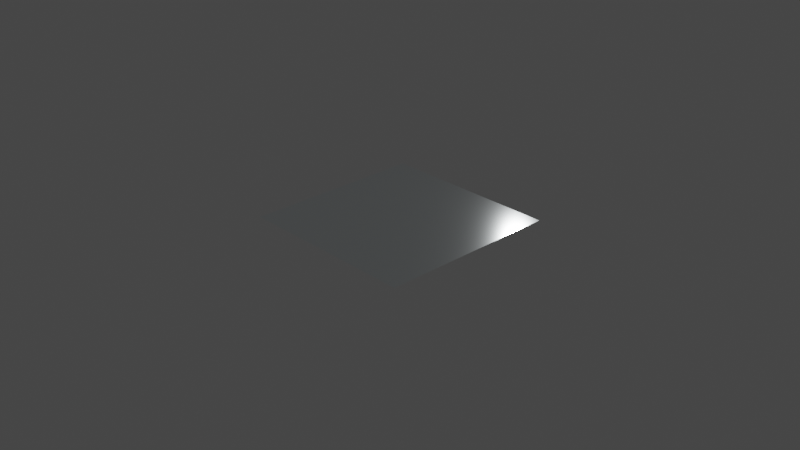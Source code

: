 # Source: chrome.blend  (saved by Blender 4.0.36; exported with 4.5.12 LTS)
import bpy
from mathutils import Matrix  # noqa: F401  (used for matrix-valued properties, if any)

bpy.ops.wm.read_factory_settings(use_empty=True)
scene = bpy.context.scene
scene.name = 'Scene'

# ---- collections
col_collection = bpy.data.collections.new('Collection'); scene.collection.children.link(col_collection)

# ---- materials (node trees are filled in below, after node groups)
mat_chrome_01 = bpy.data.materials.new('chrome_01')

# ---- node groups
ng_coord_detect = bpy.data.node_groups.new('COORD DETECT', 'ShaderNodeTree')
_s = ng_coord_detect.interface.new_socket(name='Vector', in_out='OUTPUT', socket_type='NodeSocketVector')
_s = ng_coord_detect.interface.new_socket(name='IF THEN USE', in_out='INPUT', socket_type='NodeSocketVector')
_s.min_value = -1e+04
_s.max_value = 1e+04
_s.hide_value = True
_s = ng_coord_detect.interface.new_socket(name='USING', in_out='INPUT', socket_type='NodeSocketVector')
_N = ng_coord_detect.nodes; _L = ng_coord_detect.links
n0 = _N.new('ShaderNodeVectorMath'); n0.name = 'Vector Math'; n0.location = (-200, 112)
n0.operation = 'LENGTH'
n1 = _N.new('NodeGroupOutput'); n1.name = 'Group Output'; n1.location = (455, -2)
n2 = _N.new('NodeGroupInput'); n2.name = 'Group Input'; n2.location = (-468, -2)
n3 = _N.new('NodeReroute'); n3.name = 'Reroute.002'; n3.location = (-268, -117)
n3.width = 16
n3.socket_idname = 'NodeSocketVector'
n4 = _N.new('ShaderNodeMath'); n4.name = 'Math.003'; n4.location = (-30, 114)
n4.operation = 'GREATER_THAN'
n4.inputs[1].default_value = 0.0
n5 = _N.new('ShaderNodeMix'); n5.name = 'Mix'; n5.location = (220, 60)
n5.data_type = 'RGBA'
_L.new(n2.outputs[0], n3.inputs[0])
_L.new(n3.outputs[0], n0.inputs[0])
_L.new(n0.outputs[1], n4.inputs[0])
_L.new(n2.outputs[1], n5.inputs[6])
_L.new(n3.outputs[0], n5.inputs[7])
_L.new(n4.outputs[0], n5.inputs[0])
_L.new(n5.outputs[2], n1.inputs[0])
n1.is_active_output = True
ng_normal_bake_001 = bpy.data.node_groups.new('normal_bake.001', 'ShaderNodeTree')
_s = ng_normal_bake_001.interface.new_socket(name='Vector', in_out='OUTPUT', socket_type='NodeSocketVector')
_s = ng_normal_bake_001.interface.new_socket(name='Color', in_out='INPUT', socket_type='NodeSocketVector')
_s.hide_value = True
_N = ng_normal_bake_001.nodes; _L = ng_normal_bake_001.links
n0 = _N.new('ShaderNodeVectorMath'); n0.name = 'Vector Math.001'; n0.location = (-4, -55)
n0.operation = 'DOT_PRODUCT'
n1 = _N.new('ShaderNodeVectorMath'); n1.name = 'Vector Math.005'; n1.location = (-264, -55)
n1.operation = 'CROSS_PRODUCT'
n2 = _N.new('ShaderNodeVectorMath'); n2.name = 'Vector Math.002'; n2.location = (-1, -219)
n2.operation = 'DOT_PRODUCT'
n3 = _N.new('NodeReroute'); n3.name = 'Reroute'; n3.location = (-85, 62)
n3.width = 16
n3.socket_idname = 'NodeSocketVector'
n4 = _N.new('ShaderNodeVectorMath'); n4.name = 'Vector Math'; n4.location = (2, 98)
n4.operation = 'DOT_PRODUCT'
n5 = _N.new('ShaderNodeCombineXYZ'); n5.name = 'Combine XYZ'; n5.location = (198, 2)
n6 = _N.new('ShaderNodeNewGeometry'); n6.name = 'Geometry'; n6.location = (-577, -273)
n7 = _N.new('ShaderNodeTangent'); n7.name = 'Tangent'; n7.location = (-579, 25)
n7.width = 232
n7.direction_type = 'UV_MAP'
n8 = _N.new('NodeGroupOutput'); n8.name = 'Group Output'; n8.location = (757, 49)
n9 = _N.new('NodeGroupInput'); n9.name = 'Group Input'; n9.location = (-552, 105)
n10 = _N.new('ShaderNodeVectorMath'); n10.name = 'Vector Math.004'; n10.location = (398, -39)
n10.hide = True
n10.inputs[1].default_value = (0.5, 0.5, 0.5)
n11 = _N.new('ShaderNodeVectorMath'); n11.name = 'Vector Math.003'; n11.location = (398, -4)
n11.hide = True
n11.operation = 'SCALE'
n11.inputs[3].default_value = 0.5
n12 = _N.new('ShaderNodeMath'); n12.name = 'sanctus_correct_normal_y'; n12.location = (0, 0)
n12.label = 'sanctus_correct_normal_y'
n12.operation = 'MULTIPLY'
n12.inputs[1].default_value = -1.0
_L.new(n4.outputs[1], n5.inputs[0])
_L.new(n2.outputs[1], n5.inputs[2])
_L.new(n3.outputs[0], n4.inputs[0])
_L.new(n3.outputs[0], n0.inputs[0])
_L.new(n3.outputs[0], n2.inputs[0])
_L.new(n7.outputs[0], n1.inputs[0])
_L.new(n6.outputs[1], n1.inputs[1])
_L.new(n7.outputs[0], n4.inputs[1])
_L.new(n1.outputs[0], n0.inputs[1])
_L.new(n6.outputs[1], n2.inputs[1])
_L.new(n9.outputs[0], n3.inputs[0])
_L.new(n5.outputs[0], n11.inputs[0])
_L.new(n10.outputs[0], n8.inputs[0])
_L.new(n11.outputs[0], n10.inputs[0])
_L.new(n0.outputs[1], n12.inputs[0])
_L.new(n12.outputs[0], n5.inputs[1])
n8.is_active_output = True
ng_clouds_texture = bpy.data.node_groups.new('clouds_texture', 'ShaderNodeTree')
_s = ng_clouds_texture.interface.new_socket(name='Texture 01', in_out='OUTPUT', socket_type='NodeSocketFloat')
_s = ng_clouds_texture.interface.new_socket(name='Texture 02', in_out='OUTPUT', socket_type='NodeSocketFloat')
_s.min_value = 0.0
_s.max_value = 1.0
_s = ng_clouds_texture.interface.new_socket(name='Constant', in_out='OUTPUT', socket_type='NodeSocketFloat')
_s.min_value = 0.0
_s.max_value = 0.0
_s = ng_clouds_texture.interface.new_socket(name='RGB Noise', in_out='OUTPUT', socket_type='NodeSocketColor')
_s = ng_clouds_texture.interface.new_socket(name='Vector', in_out='INPUT', socket_type='NodeSocketVector')
_s.min_value = -1e+04
_s.max_value = 1e+04
_s.hide_value = True
_s = ng_clouds_texture.interface.new_socket(name='Scale', in_out='INPUT', socket_type='NodeSocketFloat')
_s.default_value = 0.5
_s.min_value = -1e+04
_s.max_value = 1e+04
_s = ng_clouds_texture.interface.new_socket(name='Mix 1', in_out='INPUT', socket_type='NodeSocketFloat')
_s.subtype = 'FACTOR'
_s.default_value = 1.0
_s.min_value = 0.0
_s.max_value = 1.0
_s = ng_clouds_texture.interface.new_socket(name='Mix 2', in_out='INPUT', socket_type='NodeSocketFloat')
_s.subtype = 'FACTOR'
_s.default_value = 0.45
_s.min_value = 0.0
_s.max_value = 1.0
_s = ng_clouds_texture.interface.new_socket(name='Distortion', in_out='INPUT', socket_type='NodeSocketFloat')
_s.min_value = 0.0
_s.max_value = 1.0
_s = ng_clouds_texture.interface.new_socket(name='Distortion', in_out='INPUT', socket_type='NodeSocketFloat')
_s.min_value = 0.0
_s.max_value = 1.0
_s = ng_clouds_texture.interface.new_socket(name='Detail', in_out='INPUT', socket_type='NodeSocketFloat')
_s.default_value = 9.0
_s.min_value = 0.0
_s.max_value = 16.0
_s = ng_clouds_texture.interface.new_socket(name='Detail', in_out='INPUT', socket_type='NodeSocketFloat')
_s.default_value = 0.9
_s.min_value = 0.0
_s.max_value = 16.0
_s = ng_clouds_texture.interface.new_socket(name='Noise Seed', in_out='INPUT', socket_type='NodeSocketFloat')
_s = ng_clouds_texture.interface.new_socket(name='Constant Seed', in_out='INPUT', socket_type='NodeSocketFloat')
_s.default_value = -9.5
_s.min_value = -1e+04
_s.max_value = 1e+04
_s = ng_clouds_texture.interface.new_socket(name='Contrast', in_out='INPUT', socket_type='NodeSocketFloat')
_s.default_value = 0.2
_s.min_value = 0.0
_N = ng_clouds_texture.nodes; _L = ng_clouds_texture.links
n0 = _N.new('ShaderNodeVectorMath'); n0.name = 'Vector Math'; n0.location = (-470, 37)
n0.operation = 'SCALE'
n1 = _N.new('ShaderNodeVectorMath'); n1.name = 'Vector Math.001'; n1.location = (-858, 207)
n1.operation = 'LENGTH'
n2 = _N.new('ShaderNodeMath'); n2.name = 'Math'; n2.location = (-688, 185)
n2.hide = True
n2.operation = 'GREATER_THAN'
n2.inputs[1].default_value = 0.0
n2.inputs[2].default_value = 0.0
n3 = _N.new('ShaderNodeTexCoord'); n3.name = 'Texture Coordinate'; n3.location = (-882, 16)
n3.hide = True
n4 = _N.new('ShaderNodeMapRange'); n4.name = 'Map Range.003'; n4.location = (-466, -252)
n4.hide = True
n4.inputs[4].default_value = 0.2
n5 = _N.new('ShaderNodeTexWhiteNoise'); n5.name = 'White Noise Texture'; n5.location = (303, -171)
n5.noise_dimensions = '4D'
n6 = _N.new('ShaderNodeTexNoise'); n6.name = 'Noise Texture.001'; n6.location = (-267, 52)
n6.noise_dimensions = '4D'
n6.inputs[2].default_value = 0.89
n7 = _N.new('ShaderNodeTexNoise'); n7.name = 'Noise Texture'; n7.location = (-95, -27)
n7.inputs[2].default_value = 3.39
n8 = _N.new('ShaderNodeMapRange'); n8.name = 'Map Range.001'; n8.location = (-475, -117)
n8.hide = True
n8.inputs[3].default_value = 0.78
n9 = _N.new('ShaderNodeMix'); n9.name = 'Mix'; n9.location = (-689, 133)
n9.data_type = 'RGBA'
n10 = _N.new('NodeGroupOutput'); n10.name = 'Group Output'; n10.location = (903, -17)
n11 = _N.new('ShaderNodeBrightContrast'); n11.name = 'Bright/Contrast'; n11.location = (463, 204)
n12 = _N.new('ShaderNodeBrightContrast'); n12.name = 'Bright/Contrast.001'; n12.location = (458, 69)
n13 = _N.new('ShaderNodeClamp'); n13.name = 'Clamp.001'; n13.location = (655, 8)
n13.hide = True
n14 = _N.new('ShaderNodeClamp'); n14.name = 'Clamp'; n14.location = (657, 165)
n14.hide = True
n15 = _N.new('NodeReroute'); n15.name = 'Reroute'; n15.location = (222, 151)
n15.width = 16
n15.socket_idname = 'NodeSocketFloat'
n16 = _N.new('NodeGroupInput'); n16.name = 'Group Input'; n16.location = (-1150, -96)
n17 = _N.new('ShaderNodeTexVoronoi'); n17.name = 'Voronoi Texture'; n17.location = (92, -86)
n17.inputs[2].default_value = 7.38
n17.inputs[7].default_value = 0.73
n18 = _N.new('ShaderNodeMapRange'); n18.name = 'Map Range.002'; n18.location = (-500, -171)
n18.hide = True
n18.inputs[3].default_value = 0.3
n18.inputs[4].default_value = 0.8
n19 = _N.new('ShaderNodeClamp'); n19.name = 'Clamp.002'; n19.location = (-267, -248)
n19.hide = True
n20 = _N.new('ShaderNodeClamp'); n20.name = 'Clamp.003'; n20.location = (-95, -327)
n20.hide = True
_L.new(n13.outputs[0], n10.inputs[1])
_L.new(n7.outputs[1], n17.inputs[0])
_L.new(n6.outputs[1], n7.inputs[0])
_L.new(n17.outputs[1], n5.inputs[0])
_L.new(n0.outputs[0], n6.inputs[0])
_L.new(n16.outputs[1], n0.inputs[3])
_L.new(n16.outputs[2], n8.inputs[0])
_L.new(n16.outputs[5], n7.inputs[8])
_L.new(n16.outputs[4], n4.inputs[0])
_L.new(n4.outputs[0], n6.inputs[8])
_L.new(n5.outputs[0], n10.inputs[2])
_L.new(n16.outputs[0], n1.inputs[0])
_L.new(n1.outputs[1], n2.inputs[0])
_L.new(n16.outputs[0], n9.inputs[7])
_L.new(n9.outputs[2], n0.inputs[0])
_L.new(n16.outputs[6], n6.inputs[3])
_L.new(n16.outputs[7], n7.inputs[3])
_L.new(n16.outputs[9], n5.inputs[1])
_L.new(n3.outputs[3], n9.inputs[6])
_L.new(n7.outputs[1], n10.inputs[3])
_L.new(n14.outputs[0], n10.inputs[0])
_L.new(n16.outputs[3], n18.inputs[0])
_L.new(n2.outputs[0], n9.inputs[0])
_L.new(n16.outputs[8], n6.inputs[1])
_L.new(n7.outputs[0], n11.inputs[0])
_L.new(n17.outputs[0], n12.inputs[0])
_L.new(n15.outputs[0], n11.inputs[2])
_L.new(n15.outputs[0], n12.inputs[2])
_L.new(n11.outputs[0], n14.inputs[0])
_L.new(n12.outputs[0], n13.inputs[0])
_L.new(n16.outputs[10], n15.inputs[0])
_L.new(n8.outputs[0], n19.inputs[0])
_L.new(n19.outputs[0], n6.inputs[4])
_L.new(n18.outputs[0], n20.inputs[0])
_L.new(n20.outputs[0], n7.inputs[4])
n10.is_active_output = True
ng_chrome = bpy.data.node_groups.new('chrome', 'ShaderNodeTree')
_s = ng_chrome.interface.new_socket(name='BSDF', in_out='OUTPUT', socket_type='NodeSocketShader')
_s = ng_chrome.interface.new_socket(name='Color Bake', in_out='OUTPUT', socket_type='NodeSocketColor')
_s.default_value = (0.9333, 0.9873, 1.0, 1.0)
_s = ng_chrome.interface.new_socket(name='Metallic Bake', in_out='OUTPUT', socket_type='NodeSocketFloat')
_s.default_value = 1.0
_s = ng_chrome.interface.new_socket(name='Roughness Bake', in_out='OUTPUT', socket_type='NodeSocketFloat')
_s = ng_chrome.interface.new_socket(name='Normal Bake', in_out='OUTPUT', socket_type='NodeSocketVector')
_s = ng_chrome.interface.new_socket(name='Base Color', in_out='INPUT', socket_type='NodeSocketColor')
_s.default_value = (0.2352, 0.2482, 0.2513, 1.0)
_s = ng_chrome.interface.new_socket(name='Roughness', in_out='INPUT', socket_type='NodeSocketFloat')
_s.subtype = 'FACTOR'
_s.default_value = 1.0
_s.min_value = 0.0
_s.max_value = 1.0
_s = ng_chrome.interface.new_socket(name='Roughness Variation', in_out='INPUT', socket_type='NodeSocketFloat')
_s.subtype = 'FACTOR'
_s.min_value = 0.0
_s.max_value = 1.0
_s = ng_chrome.interface.new_socket(name='Scale', in_out='INPUT', socket_type='NodeSocketFloat')
_s.default_value = 1.0
_s.min_value = -1e+04
_s.max_value = 1e+04
_s = ng_chrome.interface.new_socket(name='Seed', in_out='INPUT', socket_type='NodeSocketFloat')
_s = ng_chrome.interface.new_socket(name='Bump', in_out='INPUT', socket_type='NodeSocketFloat')
_s.min_value = -1e+04
_s.max_value = 1e+04
_s = ng_chrome.interface.new_socket(name='vector', in_out='INPUT', socket_type='NodeSocketVector')
_s.min_value = -1e+04
_s.max_value = 1e+04
_s.hide_value = True
_N = ng_chrome.nodes; _L = ng_chrome.links
n0 = _N.new('ShaderNodeGroup'); n0.name = 'Group.001'; n0.location = (-594, 215)
n0.node_tree = ng_coord_detect
n1 = _N.new('ShaderNodeMix'); n1.name = 'Mix.001'; n1.location = (185, 27)
n1.hide = True
n1.inputs[2].default_value = 0.1
n1.inputs[3].default_value = 0.2
n2 = _N.new('NodeGroupOutput'); n2.name = 'Group Output'; n2.location = (960, 201)
n3 = _N.new('NodeReroute'); n3.name = 'Reroute'; n3.location = (-372, 160)
n3.width = 16
n3.socket_idname = 'NodeSocketVector'
n4 = _N.new('ShaderNodeMath'); n4.name = 'Math'; n4.location = (-258, -322)
n4.operation = 'MULTIPLY'
n4.inputs[1].default_value = 0.01
n5 = _N.new('ShaderNodeMath'); n5.name = 'Math.002'; n5.location = (98, -331)
n5.operation = 'MULTIPLY'
n6 = _N.new('ShaderNodeMath'); n6.name = 'Math.001'; n6.location = (-80, -330)
n6.operation = 'MULTIPLY'
n7 = _N.new('ShaderNodeMath'); n7.name = 'Math.003'; n7.location = (-263, -498)
n7.operation = 'DIVIDE'
n7.inputs[0].default_value = 1.0
n8 = _N.new('ShaderNodeBump'); n8.name = 'Bump'; n8.location = (289, -254)
n8.inputs[1].default_value = 1.0
n8.inputs[2].default_value = 1.0
n9 = _N.new('ShaderNodeTexCoord'); n9.name = 'Texture Coordinate.001'; n9.location = (-599, 87)
n9.hide = True
n10 = _N.new('ShaderNodeValue'); n10.name = 'Value'; n10.location = (351, -94)
n10.outputs[0].default_value = 1.0
n11 = _N.new('NodeGroupInput'); n11.name = 'Group Input'; n11.location = (-820, 50)
n12 = _N.new('ShaderNodeGroup'); n12.name = 'Group.002'; n12.location = (703, -230)
n12.node_tree = ng_normal_bake_001
n13 = _N.new('ShaderNodeTexNoise'); n13.name = 'Noise Texture'; n13.location = (-257, -269)
n13.hide = True
n13.inputs[2].default_value = 5.8
n14 = _N.new('ShaderNodeBsdfPrincipled'); n14.name = 'Principled BSDF'; n14.location = (610, 174)
n14.inputs[3].default_value = 1.45
n15 = _N.new('ShaderNodeGroup'); n15.name = 'Group'; n15.location = (-246, 155)
n15.node_tree = ng_clouds_texture
n15.inputs[1].default_value = 0.07
n15.inputs[2].default_value = 0.0
n15.inputs[3].default_value = 0.45
n15.inputs[4].default_value = 0.0
n15.inputs[5].default_value = 0.0
n15.inputs[6].default_value = 11.2
n15.inputs[7].default_value = 0.9
n15.inputs[9].default_value = -9.5
n15.inputs[10].default_value = 0.2
n16 = _N.new('ShaderNodeMix'); n16.name = 'Mix'; n16.location = (186, -26)
n17 = _N.new('ShaderNodeMix'); n17.name = 'Mix.002'; n17.location = (388, 102)
n18 = _N.new('ShaderNodeMapRange'); n18.name = 'Map Range.001'; n18.location = (-12, -129)
n18.hide = True
n18.inputs[4].default_value = 0.2
n19 = _N.new('ShaderNodeMapRange'); n19.name = 'Map Range'; n19.location = (0, -206)
n19.hide = True
n19.inputs[4].default_value = 0.4
_L.new(n3.outputs[0], n15.inputs[0])
_L.new(n9.outputs[3], n0.inputs[1])
_L.new(n15.outputs[1], n19.inputs[0])
_L.new(n19.outputs[0], n16.inputs[3])
_L.new(n17.outputs[0], n14.inputs[2])
_L.new(n16.outputs[0], n17.inputs[3])
_L.new(n15.outputs[1], n18.inputs[0])
_L.new(n0.outputs[0], n3.inputs[0])
_L.new(n1.outputs[0], n17.inputs[2])
_L.new(n18.outputs[0], n16.inputs[2])
_L.new(n11.outputs[6], n0.inputs[0])
_L.new(n14.outputs[0], n2.inputs[0])
_L.new(n11.outputs[1], n1.inputs[0])
_L.new(n11.outputs[1], n16.inputs[0])
_L.new(n11.outputs[2], n17.inputs[0])
_L.new(n11.outputs[0], n14.inputs[0])
_L.new(n10.outputs[0], n14.inputs[1])
_L.new(n5.outputs[0], n8.inputs[3])
_L.new(n8.outputs[0], n14.inputs[5])
_L.new(n13.outputs[0], n4.inputs[0])
_L.new(n3.outputs[0], n13.inputs[0])
_L.new(n4.outputs[0], n6.inputs[0])
_L.new(n6.outputs[0], n5.inputs[0])
_L.new(n7.outputs[0], n6.inputs[1])
_L.new(n11.outputs[3], n7.inputs[1])
_L.new(n8.outputs[0], n12.inputs[0])
_L.new(n12.outputs[0], n2.inputs[4])
_L.new(n11.outputs[5], n5.inputs[1])
_L.new(n11.outputs[4], n15.inputs[8])
_L.new(n10.outputs[0], n2.inputs[2])
_L.new(n17.outputs[0], n2.inputs[3])
_L.new(n11.outputs[0], n2.inputs[1])
n2.is_active_output = True

# ---- material node trees
mat_chrome_01.use_nodes = True; mat_chrome_01.node_tree.nodes.clear()
_N = mat_chrome_01.node_tree.nodes; _L = mat_chrome_01.node_tree.links
n0 = _N.new('ShaderNodeOutputMaterial'); n0.name = 'Material Output'; n0.location = (300, 300)
n1 = _N.new('ShaderNodeGroup'); n1.name = 'Group.002'; n1.location = (41, 297)
n1.width = 220
n1.node_tree = ng_chrome
n1.inputs[0].default_value = (0.9333, 0.9873, 1.0, 1.0)
n1.inputs[1].default_value = 0.0
n1.inputs[2].default_value = 0.0
n1.inputs[3].default_value = 1.0
n1.inputs[4].default_value = 0.0
n1.inputs[5].default_value = 0.0
n1.inputs[6].default_value = (0.0, 0.0, 0.0)
_L.new(n1.outputs[0], n0.inputs[0])
n0.is_active_output = True

# ---- world
world_world = bpy.data.worlds.new('World'); scene.world = world_world
world_world.use_nodes = True; world_world.node_tree.nodes.clear()
_N = world_world.node_tree.nodes; _L = world_world.node_tree.links
n0 = _N.new('ShaderNodeOutputWorld'); n0.name = 'World Output'; n0.location = (300, 300)
n1 = _N.new('ShaderNodeBackground'); n1.name = 'Background'; n1.location = (10, 300)
n1.inputs[0].default_value = (0.05088, 0.05088, 0.05088, 1.0)
_L.new(n1.outputs[0], n0.inputs[0])
n0.is_active_output = True
world_world.color = (0.05088, 0.05088, 0.05088)
world_world.use_sun_shadow = False
world_world.sun_shadow_jitter_overblur = 0.0

# ---- cameras
cam_camera = bpy.data.cameras.new('Camera')
cam_camera.clip_end = 100.0
cam_camera.ortho_scale = 7.314

# ---- lights
light_light = bpy.data.lights.new('Light', 'POINT')
light_light.transmission_factor = 0.0
light_light.use_soft_falloff = False
light_light.energy = 1000.0
light_light.shadow_soft_size = 0.1
light_light.shadow_maximum_resolution = 0.006
light_light.use_absolute_resolution = True

# ---- meshes
me_plane = bpy.data.meshes.new('Plane')
me_plane.from_pydata([(-1.0, -1.0, 0.0), (1.0, -1.0, 0.0), (-1.0, 1.0, 0.0), (1.0, 1.0, 0.0)], [], [(0, 1, 3, 2)])
_uv = me_plane.uv_layers.new(name='UVMap')
_uv.uv.foreach_set('vector', [0.0, 0.0, 1.0, 0.0, 1.0, 1.0, 0.0, 1.0])
me_plane.materials.append(mat_chrome_01)
me_plane.use_remesh_fix_poles = True
me_plane.use_remesh_preserve_attributes = False
me_plane.update()

# ---- objects
ob_light = bpy.data.objects.new('Light', light_light)
ob_camera = bpy.data.objects.new('Camera', cam_camera)
ob_plane = bpy.data.objects.new('Plane', me_plane)

# ---- transforms, parenting, visibility, modifiers, constraints
ob_light.location = (0.2209, 1.583, 0.7753)
ob_light.rotation_euler = (0.6503, 0.05522, 1.866)
ob_light.lock_rotations_4d = False
ob_light.empty_display_type = 'ARROWS'
ob_light.color = (0.0, 0.0, 0.0, 0.0)
ob_light.lineart.crease_threshold = 0.0
ob_camera.location = (7.359, -6.926, 4.958)
ob_camera.rotation_euler = (1.109, 0.0, 0.8149)
ob_camera.lock_rotations_4d = False
ob_camera.empty_display_type = 'ARROWS'
ob_camera.color = (0.0, 0.0, 0.0, 0.0)
ob_camera.display_type = 'WIRE'
ob_camera.lineart.crease_threshold = 0.0
ob_plane.location = (0.0, 0.0, 0.0)

# ---- collection membership
col_collection.objects.link(ob_light)
col_collection.objects.link(ob_camera)
col_collection.objects.link(ob_plane)

# ---- scene / render settings (as saved in the file)
scene.camera = ob_camera
scene.frame_start = 1; scene.frame_end = 250; scene.frame_set(1)
scene.render.engine = 'CYCLES'
scene.cycles.use_denoising = False
scene.cycles.sampling_pattern = 'TABULATED_SOBOL'
scene.cycles.use_light_tree = False
scene.view_settings.view_transform = 'Filmic'
bpy.context.view_layer.update()
